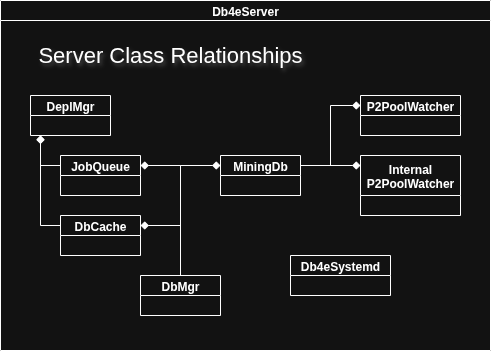

The diagram above was exported from draw.io. Its source (the exported page's mxGraphModel, read from the mxfile embedded in the PNG):
<mxGraphModel dx="1458" dy="1835" grid="0" gridSize="10" guides="1" tooltips="1" connect="1" arrows="1" fold="1" page="1" pageScale="1" pageWidth="850" pageHeight="1100" math="0" shadow="0">
  <root>
    <mxCell id="0" />
    <mxCell id="1" parent="0" />
    <mxCell id="ZQ6PxGWDRESN8W3HQfnG-91" value="Db4eServer" style="swimlane;startSize=20;" parent="1" vertex="1">
      <mxGeometry y="520" width="490" height="350" as="geometry" />
    </mxCell>
    <mxCell id="ZQ6PxGWDRESN8W3HQfnG-75" value="DeplMgr" style="swimlane;startSize=20;" parent="ZQ6PxGWDRESN8W3HQfnG-91" vertex="1">
      <mxGeometry x="30" y="95" width="80" height="40" as="geometry" />
    </mxCell>
    <mxCell id="D1kL4QvqpdSK31OdNF_r-3" value="Db4eSystemd" style="swimlane;startSize=20;" parent="ZQ6PxGWDRESN8W3HQfnG-91" vertex="1">
      <mxGeometry x="290" y="255" width="100" height="40" as="geometry">
        <mxRectangle y="980" width="90" height="30" as="alternateBounds" />
      </mxGeometry>
    </mxCell>
    <mxCell id="ZQ6PxGWDRESN8W3HQfnG-77" value="DbMgr" style="swimlane;startSize=20;" parent="ZQ6PxGWDRESN8W3HQfnG-91" vertex="1">
      <mxGeometry x="140" y="275" width="80" height="40" as="geometry" />
    </mxCell>
    <mxCell id="ZQ6PxGWDRESN8W3HQfnG-81" style="rounded=0;orthogonalLoop=1;jettySize=auto;html=1;startArrow=diamond;startFill=1;endArrow=none;endFill=0;edgeStyle=orthogonalEdgeStyle;" parent="ZQ6PxGWDRESN8W3HQfnG-91" source="ZQ6PxGWDRESN8W3HQfnG-78" target="ZQ6PxGWDRESN8W3HQfnG-77" edge="1">
      <mxGeometry relative="1" as="geometry">
        <mxPoint x="350" y="530" as="sourcePoint" />
        <mxPoint x="350" y="430" as="targetPoint" />
        <Array as="points">
          <mxPoint x="180" y="165" />
        </Array>
      </mxGeometry>
    </mxCell>
    <mxCell id="D1kL4QvqpdSK31OdNF_r-5" value="P2PoolWatcher" style="swimlane;startSize=20;" parent="ZQ6PxGWDRESN8W3HQfnG-91" vertex="1">
      <mxGeometry x="360" y="95" width="100" height="40" as="geometry">
        <mxRectangle y="980" width="90" height="30" as="alternateBounds" />
      </mxGeometry>
    </mxCell>
    <mxCell id="D1kL4QvqpdSK31OdNF_r-6" value="Internal&#10;P2PoolWatcher" style="swimlane;startSize=40;" parent="ZQ6PxGWDRESN8W3HQfnG-91" vertex="1">
      <mxGeometry x="360" y="155" width="100" height="60" as="geometry">
        <mxRectangle y="980" width="90" height="30" as="alternateBounds" />
      </mxGeometry>
    </mxCell>
    <mxCell id="D1kL4QvqpdSK31OdNF_r-4" value="MiningDb" style="swimlane;startSize=20;" parent="ZQ6PxGWDRESN8W3HQfnG-91" vertex="1">
      <mxGeometry x="220" y="155" width="80" height="40" as="geometry">
        <mxRectangle y="980" width="90" height="30" as="alternateBounds" />
      </mxGeometry>
    </mxCell>
    <mxCell id="D1kL4QvqpdSK31OdNF_r-10" style="rounded=0;orthogonalLoop=1;jettySize=auto;html=1;startArrow=diamond;startFill=1;endArrow=none;endFill=0;edgeStyle=orthogonalEdgeStyle;" parent="ZQ6PxGWDRESN8W3HQfnG-91" source="D1kL4QvqpdSK31OdNF_r-4" target="ZQ6PxGWDRESN8W3HQfnG-77" edge="1">
      <mxGeometry relative="1" as="geometry">
        <mxPoint x="450" y="320" as="sourcePoint" />
        <mxPoint x="410" y="390" as="targetPoint" />
        <Array as="points">
          <mxPoint x="180" y="165" />
        </Array>
      </mxGeometry>
    </mxCell>
    <mxCell id="D1kL4QvqpdSK31OdNF_r-16" style="rounded=0;orthogonalLoop=1;jettySize=auto;html=1;startArrow=diamond;startFill=1;endArrow=none;endFill=0;edgeStyle=orthogonalEdgeStyle;" parent="ZQ6PxGWDRESN8W3HQfnG-91" source="D1kL4QvqpdSK31OdNF_r-6" target="D1kL4QvqpdSK31OdNF_r-4" edge="1">
      <mxGeometry relative="1" as="geometry">
        <mxPoint x="440" y="370" as="sourcePoint" />
        <mxPoint x="400" y="370" as="targetPoint" />
        <Array as="points">
          <mxPoint x="320" y="165" />
          <mxPoint x="320" y="165" />
        </Array>
      </mxGeometry>
    </mxCell>
    <mxCell id="D1kL4QvqpdSK31OdNF_r-17" style="rounded=0;orthogonalLoop=1;jettySize=auto;html=1;startArrow=diamond;startFill=1;endArrow=none;endFill=0;edgeStyle=orthogonalEdgeStyle;" parent="ZQ6PxGWDRESN8W3HQfnG-91" source="D1kL4QvqpdSK31OdNF_r-5" target="D1kL4QvqpdSK31OdNF_r-4" edge="1">
      <mxGeometry relative="1" as="geometry">
        <mxPoint x="693.3" y="140" as="sourcePoint" />
        <mxPoint x="600" y="223.44000000000005" as="targetPoint" />
        <Array as="points">
          <mxPoint x="330" y="105" />
          <mxPoint x="330" y="165" />
        </Array>
      </mxGeometry>
    </mxCell>
    <mxCell id="D1kL4QvqpdSK31OdNF_r-25" style="rounded=0;orthogonalLoop=1;jettySize=auto;html=1;startArrow=diamond;startFill=1;endArrow=none;endFill=0;edgeStyle=orthogonalEdgeStyle;" parent="ZQ6PxGWDRESN8W3HQfnG-91" source="D1kL4QvqpdSK31OdNF_r-13" target="ZQ6PxGWDRESN8W3HQfnG-77" edge="1">
      <mxGeometry relative="1" as="geometry">
        <mxPoint x="220" y="165" as="sourcePoint" />
        <mxPoint x="270" y="315" as="targetPoint" />
        <Array as="points">
          <mxPoint x="180" y="225" />
        </Array>
      </mxGeometry>
    </mxCell>
    <mxCell id="D1kL4QvqpdSK31OdNF_r-13" value="DbCache" style="swimlane;startSize=20;" parent="ZQ6PxGWDRESN8W3HQfnG-91" vertex="1">
      <mxGeometry x="60" y="215" width="80" height="40" as="geometry">
        <mxRectangle y="980" width="90" height="30" as="alternateBounds" />
      </mxGeometry>
    </mxCell>
    <mxCell id="ZQ6PxGWDRESN8W3HQfnG-93" value="Server Class Relationships" style="text;html=1;align=center;verticalAlign=middle;whiteSpace=wrap;rounded=0;textShadow=1;fontSize=22;" parent="ZQ6PxGWDRESN8W3HQfnG-91" vertex="1">
      <mxGeometry x="20" y="40" width="300" height="30" as="geometry" />
    </mxCell>
    <mxCell id="ZQ6PxGWDRESN8W3HQfnG-78" value="JobQueue" style="swimlane;startSize=20;" parent="ZQ6PxGWDRESN8W3HQfnG-91" vertex="1">
      <mxGeometry x="60" y="155" width="80" height="40" as="geometry" />
    </mxCell>
    <mxCell id="D1kL4QvqpdSK31OdNF_r-29" style="rounded=0;orthogonalLoop=1;jettySize=auto;html=1;startArrow=diamond;startFill=1;endArrow=none;endFill=0;edgeStyle=orthogonalEdgeStyle;" parent="ZQ6PxGWDRESN8W3HQfnG-91" source="ZQ6PxGWDRESN8W3HQfnG-75" target="ZQ6PxGWDRESN8W3HQfnG-78" edge="1">
      <mxGeometry relative="1" as="geometry">
        <mxPoint x="80" y="255" as="sourcePoint" />
        <mxPoint x="110" y="365" as="targetPoint" />
        <Array as="points">
          <mxPoint x="40" y="165" />
        </Array>
      </mxGeometry>
    </mxCell>
    <mxCell id="D1kL4QvqpdSK31OdNF_r-28" style="rounded=0;orthogonalLoop=1;jettySize=auto;html=1;startArrow=diamond;startFill=1;endArrow=none;endFill=0;edgeStyle=orthogonalEdgeStyle;" parent="ZQ6PxGWDRESN8W3HQfnG-91" source="ZQ6PxGWDRESN8W3HQfnG-75" target="D1kL4QvqpdSK31OdNF_r-13" edge="1">
      <mxGeometry relative="1" as="geometry">
        <mxPoint x="40" y="105" as="sourcePoint" />
        <mxPoint x="190" y="335" as="targetPoint" />
        <Array as="points">
          <mxPoint x="40" y="225" />
        </Array>
      </mxGeometry>
    </mxCell>
  </root>
</mxGraphModel>